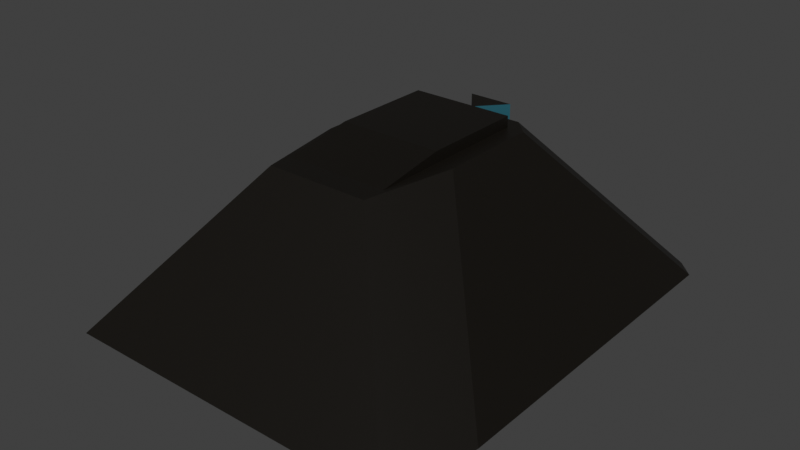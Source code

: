 # Source: main_room_dungeon.blend  (saved by Blender 3.0.42; exported with 4.5.12 LTS)
import bpy
from mathutils import Matrix  # noqa: F401  (used for matrix-valued properties, if any)

bpy.ops.wm.read_factory_settings(use_empty=True)
scene = bpy.context.scene
scene.name = 'Scene'

# ---- collections
col_collection = bpy.data.collections.new('Collection'); scene.collection.children.link(col_collection)

# ---- materials (node trees are filled in below, after node groups)
mat_aliendarkmetal = bpy.data.materials.new('AlienDarkMetal')
mat_aliendarkmetal.use_transparent_shadow = False
mat_aliendarkbluemetal = bpy.data.materials.new('AlienDarkBlueMetal')
mat_aliendarkbluemetal.use_transparent_shadow = False
mat_spectralglowing = bpy.data.materials.new('SpectralGlowing')
mat_spectralglowing.use_transparent_shadow = False

# ---- material node trees
mat_aliendarkmetal.use_nodes = True; mat_aliendarkmetal.node_tree.nodes.clear()
_N = mat_aliendarkmetal.node_tree.nodes; _L = mat_aliendarkmetal.node_tree.links
n0 = _N.new('ShaderNodeBsdfPrincipled'); n0.name = 'Principled BSDF'; n0.location = (10, 300)
n0.distribution = 'GGX'
n0.subsurface_method = 'RANDOM_WALK_SKIN'
n0.inputs[0].default_value = (0.003347, 0.002125, 0.0006071, 1.0)
n0.inputs[3].default_value = 1.45
n0.inputs[27].default_value = (0.0, 0.0, 0.0, 1.0)
n0.inputs[28].default_value = 1.0
n1 = _N.new('ShaderNodeOutputMaterial'); n1.name = 'Material Output'; n1.location = (300, 300)
_L.new(n0.outputs[0], n1.inputs[0])
n1.is_active_output = True
mat_aliendarkbluemetal.use_nodes = True; mat_aliendarkbluemetal.node_tree.nodes.clear()
_N = mat_aliendarkbluemetal.node_tree.nodes; _L = mat_aliendarkbluemetal.node_tree.links
n0 = _N.new('ShaderNodeBsdfPrincipled'); n0.name = 'Principled BSDF'; n0.location = (10, 300)
n0.distribution = 'GGX'
n0.subsurface_method = 'RANDOM_WALK_SKIN'
n0.inputs[0].default_value = (0.01229, 0.09306, 0.1248, 1.0)
n0.inputs[3].default_value = 1.45
n0.inputs[27].default_value = (0.0, 0.0, 0.0, 1.0)
n0.inputs[28].default_value = 1.0
n1 = _N.new('ShaderNodeOutputMaterial'); n1.name = 'Material Output'; n1.location = (300, 300)
_L.new(n0.outputs[0], n1.inputs[0])
n1.is_active_output = True
mat_spectralglowing.use_nodes = True; mat_spectralglowing.node_tree.nodes.clear()
_N = mat_spectralglowing.node_tree.nodes; _L = mat_spectralglowing.node_tree.links
n0 = _N.new('ShaderNodeBsdfPrincipled'); n0.name = 'Principled BSDF'; n0.location = (10, 300)
n0.distribution = 'GGX'
n0.subsurface_method = 'RANDOM_WALK_SKIN'
n0.inputs[0].default_value = (0.6172, 0.8796, 0.8469, 1.0)
n0.inputs[3].default_value = 1.45
n0.inputs[27].default_value = (0.0, 0.0, 0.0, 1.0)
n0.inputs[28].default_value = 1.0
n1 = _N.new('ShaderNodeOutputMaterial'); n1.name = 'Material Output'; n1.location = (300, 300)
_L.new(n0.outputs[0], n1.inputs[0])
n1.is_active_output = True

# ---- world
world_world = bpy.data.worlds.new('World'); scene.world = world_world
world_world.use_nodes = True; world_world.node_tree.nodes.clear()
_N = world_world.node_tree.nodes; _L = world_world.node_tree.links
n0 = _N.new('ShaderNodeOutputWorld'); n0.name = 'World Output'; n0.location = (300, 300)
n1 = _N.new('ShaderNodeBackground'); n1.name = 'Background'; n1.location = (10, 300)
n1.inputs[0].default_value = (0.05088, 0.05088, 0.05088, 1.0)
_L.new(n1.outputs[0], n0.inputs[0])
n0.is_active_output = True
world_world.color = (0.05088, 0.05088, 0.05088)
world_world.use_sun_shadow = False
world_world.sun_shadow_jitter_overblur = 0.0

# ---- meshes
me_plane_002 = bpy.data.meshes.new('Plane.002')
me_plane_002.from_pydata([(-0.7161, 0.7174, -0.5166), (1.084, 0.7174, -0.5166), (-0.4161, -1.383, -0.5166), (1.084, 0.7174, 8.483), (-0.4161, -1.383, 8.483), (-0.7161, 0.7174, 8.483), (-12.84, -11.12, -0.1491), (7.155, -11.12, -0.1491), (-12.84, 12.86, -0.1491), (7.155, 12.86, -0.1491), (-5.845, 5.857, 8.851), (0.1554, 5.857, 8.851), (-5.845, -4.122, 8.851), (0.1554, -4.122, 8.851), (-12.84, 13.86, -0.1491), (7.155, 13.86, -0.1491), (-13.84, -7.143, -0.1491), (-13.84, 12.86, -0.1491), (-12.84, -12.48, -0.1491), (7.155, -12.48, -0.1491), (8.155, -7.143, -0.1491), (8.155, 12.86, -0.1491), (1.155, 5.857, 8.851), (1.155, -0.1433, 8.851), (-5.845, 6.857, 8.851), (0.1554, 6.857, 8.851), (-6.845, 5.857, 8.851), (-6.845, -0.1433, 8.851), (-5.845, -5.478, 8.851), (0.1554, -5.478, 8.851), (-12.84, 12.86, -1.149), (-12.84, -7.143, -1.149), (7.155, -7.143, -1.149), (7.155, 12.86, -1.149), (-4.7, 1.7, -0.15), (-3.0, 2.6, 0.5), (-0.7, 1.7, -0.15), (-2.4, 2.6, 0.5), (-2.7, 4.7, -0.2), (-2.7, 3.0, 0.5), (0.1554, 5.857, 9.5), (-5.845, 5.857, 9.5), (0.1554, -0.1433, 9.5), (-5.845, -0.1433, 9.5), (-2.7, 6.6, -0.2), (-3.9, 8.2, -0.2), (-1.3, 8.2, -0.2), (-3.9, 8.2, 9.1), (-1.3, 8.2, 9.1), (-2.7, 6.6, 9.1), (-4.7, 0.7, 8.7), (-6.5, 0.7, 8.7), (-5.0, -1.4, 8.7), (-6.5, 0.7, -0.3), (-5.0, -1.4, -0.3), (-4.7, 0.7, -0.3), (-4.5, 1.8, 0.6), (-2.7, 4.4, 0.55), (-0.9, 1.8, 0.6)], [], [(4, 0, 2), (5, 1, 0), (3, 2, 1), (3, 5, 4), (32, 9, 7), (9, 10, 8), (13, 11, 40), (6, 13, 7), (7, 11, 9), (8, 12, 6), (14, 9, 8), (16, 8, 6), (19, 6, 7), (21, 7, 9), (13, 23, 22), (11, 25, 24), (10, 26, 27), (28, 13, 12), (24, 25, 15), (17, 16, 27), (18, 19, 29), (20, 21, 22), (22, 21, 15), (22, 25, 11), (24, 14, 17), (27, 16, 18), (29, 19, 20), (23, 13, 29), (12, 27, 28), (10, 24, 26), (9, 15, 21), (7, 20, 19), (6, 18, 16), (8, 17, 14), (30, 32, 31), (30, 6, 8), (33, 8, 9), (31, 7, 6), (6, 9, 8), (35, 37, 39), (57, 36, 38), (36, 56, 34), (34, 57, 38), (41, 43, 42), (13, 43, 12), (10, 12, 43), (11, 10, 41), (13, 10, 11), (26, 17, 27), (26, 24, 17), (14, 24, 15), (25, 22, 15), (23, 20, 22), (23, 29, 20), (28, 18, 29), (28, 27, 18), (40, 41, 42), (41, 10, 43), (12, 10, 27), (10, 11, 24), (40, 11, 41), (11, 13, 22), (42, 13, 40), (48, 44, 46), (49, 45, 44), (47, 46, 45), (47, 49, 48), (54, 50, 52), (55, 51, 50), (53, 52, 51), (53, 55, 54), (35, 57, 56), (37, 57, 39), (35, 58, 37), (4, 5, 0), (5, 3, 1), (3, 4, 2), (32, 33, 9), (9, 11, 10), (6, 12, 13), (7, 13, 11), (8, 10, 12), (14, 15, 9), (16, 17, 8), (19, 18, 6), (21, 20, 7), (28, 29, 13), (30, 33, 32), (30, 31, 6), (33, 30, 8), (31, 32, 7), (6, 7, 9), (57, 58, 36), (36, 58, 56), (34, 56, 57), (13, 42, 43), (13, 12, 10), (48, 49, 44), (49, 47, 45), (47, 48, 46), (54, 55, 50), (55, 53, 51), (53, 54, 52), (35, 39, 57), (37, 58, 57), (35, 56, 58)])
me_plane_002.polygons.foreach_set('material_index', [1, 1, 1, 0, 0, 0, 0, 0, 0, 0, 0, 0, 0, 0, 0, 0, 0, 0, 0, 0, 0, 0, 0, 0, 0, 0, 0, 0, 0, 0, 0, 0, 0, 0, 0, 0, 0, 0, 0, 1, 1, 1, 1, 0, 0, 0, 0, 0, 0, 0, 0, 0, 0, 0, 0, 0, 0, 0, 0, 0, 0, 0, 0, 1, 1, 1, 0, 1, 1, 1, 0, 1, 1, 1, 1, 1, 1, 0, 0, 0, 0, 0, 0, 0, 0, 0, 0, 0, 0, 0, 0, 0, 1, 1, 1, 0, 0, 1, 1, 1, 1, 1, 1, 1, 1, 1])
_uv = me_plane_002.uv_layers.new(name='UVMap')
_uv.uv.foreach_set('vector', [0.0, 0.0, 0.0, 0.0, 0.0, 0.0, 0.0, 0.0, 0.0, 0.0, 0.0, 0.0, 0.0, 0.0, 0.0, 0.0, 0.0, 0.0, 0.0, 0.0, 0.0, 0.0, 0.0, 0.0, 1.0, 0.0, 1.0, 1.0, 1.0, 0.0, 1.0, 1.0, 0.0, 1.0, 0.0, 1.0, 1.0, 1.0, 1.0, 1.0, 1.0, 1.0, 0.0, 0.0, 1.0, 1.0, 1.0, 0.0, 1.0, 0.0, 1.0, 1.0, 1.0, 1.0, 0.0, 1.0, 0.0, 1.0, 0.0, 0.0, 0.0, 1.0, 1.0, 1.0, 0.0, 1.0, 0.0, 0.0, 0.0, 1.0, 0.0, 0.0, 1.0, 0.0, 0.0, 0.0, 1.0, 0.0, 1.0, 1.0, 1.0, 0.0, 1.0, 1.0, 1.0, 1.0, 1.0, 1.0, 1.0, 1.0, 1.0, 1.0, 1.0, 1.0, 0.0, 1.0, 0.0, 1.0, 0.0, 1.0, 0.0, 1.0, 0.0, 1.0, 1.0, 1.0, 0.0, 1.0, 0.0, 1.0, 1.0, 1.0, 1.0, 1.0, 0.0, 1.0, 0.0, 0.0, 0.0, 1.0, 0.0, 0.0, 1.0, 0.0, 1.0, 1.0, 1.0, 0.0, 1.0, 1.0, 1.0, 1.0, 1.0, 1.0, 1.0, 1.0, 1.0, 1.0, 1.0, 1.0, 1.0, 1.0, 1.0, 1.0, 0.0, 1.0, 0.0, 1.0, 0.0, 1.0, 0.0, 1.0, 0.0, 0.0, 0.0, 0.0, 1.0, 1.0, 1.0, 0.0, 1.0, 0.0, 1.0, 1.0, 1.0, 1.0, 1.0, 1.0, 0.0, 1.0, 0.0, 1.0, 0.0, 1.0, 0.0, 1.0, 0.0, 1.0, 0.0, 1.0, 1.0, 1.0, 1.0, 1.0, 1.0, 1.0, 1.0, 0.0, 1.0, 0.0, 1.0, 0.0, 0.0, 0.0, 0.0, 0.0, 0.0, 0.0, 0.0, 1.0, 0.0, 1.0, 0.0, 1.0, 0.0, 1.0, 1.0, 0.0, 0.0, 0.0, 0.0, 1.0, 0.0, 0.0, 0.0, 1.0, 1.0, 1.0, 0.0, 1.0, 1.0, 1.0, 0.0, 0.0, 1.0, 0.0, 0.0, 0.0, 0.0, 0.0, 0.0, 0.0, 0.0, 0.0, 0.625, 0.9246, 0.625, 0.7468, 0.625, 0.569, 0.625, 0.5, 0.375, 0.75, 0.375, 0.5, 0.375, 0.75, 0.625, 1.0, 0.375, 1.0, 0.375, 1.0, 0.625, 0.5, 0.375, 0.5, 0.0, 1.0, 0.0, 1.0, 1.0, 1.0, 1.0, 1.0, 0.0, 1.0, 0.0, 1.0, 0.0, 1.0, 0.0, 1.0, 0.0, 1.0, 1.0, 1.0, 0.0, 1.0, 0.0, 1.0, 0.0, 0.0, 0.0, 0.0, 0.0, 0.0, 0.0, 1.0, 0.0, 1.0, 0.0, 1.0, 0.0, 1.0, 0.0, 1.0, 0.0, 1.0, 0.0, 1.0, 0.0, 1.0, 1.0, 1.0, 1.0, 1.0, 1.0, 1.0, 1.0, 1.0, 1.0, 1.0, 1.0, 0.0, 1.0, 1.0, 1.0, 1.0, 1.0, 1.0, 1.0, 0.0, 0.0, 1.0, 0.0, 0.0, 1.0, 1.0, 0.0, 1.0, 0.0, 1.0, 0.0, 0.0, 1.0, 1.0, 0.0, 1.0, 1.0, 1.0, 0.0, 1.0, 0.0, 1.0, 0.0, 1.0, 0.0, 1.0, 0.0, 1.0, 0.0, 1.0, 0.0, 1.0, 1.0, 1.0, 0.0, 1.0, 1.0, 1.0, 1.0, 1.0, 0.0, 1.0, 1.0, 1.0, 1.0, 1.0, 1.0, 1.0, 1.0, 1.0, 1.0, 1.0, 1.0, 1.0, 0.0, 0.0, 0.0, 0.0, 0.0, 0.0, 0.0, 0.0, 0.0, 0.0, 0.0, 0.0, 0.0, 0.0, 0.0, 0.0, 0.0, 0.0, 0.0, 0.0, 0.0, 0.0, 0.0, 0.0, 0.0, 0.0, 0.0, 0.0, 0.0, 0.0, 0.0, 0.0, 0.0, 0.0, 0.0, 0.0, 0.0, 0.0, 0.0, 0.0, 0.0, 0.0, 0.0, 0.0, 0.0, 0.0, 0.0, 0.0, 0.625, 0.9246, 0.625, 0.5, 0.625, 1.0, 0.625, 0.7468, 0.625, 0.5, 0.625, 0.569, 0.625, 0.9246, 0.625, 0.75, 0.625, 0.7468, 0.0, 0.0, 0.0, 0.0, 0.0, 0.0, 0.0, 0.0, 0.0, 0.0, 0.0, 0.0, 0.0, 0.0, 0.0, 0.0, 0.0, 0.0, 1.0, 0.0, 1.0, 1.0, 1.0, 1.0, 1.0, 1.0, 1.0, 1.0, 0.0, 1.0, 0.0, 0.0, 0.0, 1.0, 1.0, 1.0, 1.0, 0.0, 1.0, 1.0, 1.0, 1.0, 0.0, 1.0, 0.0, 1.0, 0.0, 1.0, 0.0, 1.0, 1.0, 1.0, 1.0, 1.0, 0.0, 0.0, 0.0, 1.0, 0.0, 1.0, 1.0, 0.0, 0.0, 0.0, 0.0, 0.0, 1.0, 1.0, 1.0, 0.0, 1.0, 0.0, 0.0, 1.0, 1.0, 1.0, 1.0, 1.0, 0.0, 1.0, 1.0, 1.0, 1.0, 0.0, 0.0, 1.0, 0.0, 0.0, 0.0, 0.0, 1.0, 1.0, 0.0, 1.0, 0.0, 1.0, 0.0, 0.0, 1.0, 0.0, 1.0, 0.0, 0.0, 0.0, 0.0, 0.0, 0.0, 0.0, 0.625, 0.5, 0.625, 0.75, 0.375, 0.75, 0.375, 0.75, 0.625, 0.75, 0.625, 1.0, 0.375, 1.0, 0.625, 1.0, 0.625, 0.5, 1.0, 1.0, 1.0, 1.0, 0.0, 1.0, 0.0, 0.0, 0.0, 0.0, 0.0, 0.0, 0.0, 0.0, 0.0, 0.0, 0.0, 0.0, 0.0, 0.0, 0.0, 0.0, 0.0, 0.0, 0.0, 0.0, 0.0, 0.0, 0.0, 0.0, 0.0, 0.0, 0.0, 0.0, 0.0, 0.0, 0.0, 0.0, 0.0, 0.0, 0.0, 0.0, 0.0, 0.0, 0.0, 0.0, 0.0, 0.0, 0.625, 0.9246, 0.625, 0.569, 0.625, 0.5, 0.625, 0.7468, 0.625, 0.75, 0.625, 0.5, 0.625, 0.9246, 0.625, 1.0, 0.625, 0.75])
me_plane_002.materials.append(mat_aliendarkmetal)
me_plane_002.materials.append(mat_aliendarkbluemetal)
me_plane_002.use_remesh_fix_poles = True
me_plane_002.use_remesh_preserve_attributes = False
me_plane_002.update()
me_cube_001 = bpy.data.meshes.new('Cube.001')
me_cube_001.from_pydata([(-1.0, -1.0, -1.0), (-1.0, -1.0, 1.0), (-1.0, 1.0, -1.0), (-1.0, 1.0, 1.0), (1.0, -1.0, -1.0), (1.0, -1.0, 1.0), (1.0, 1.0, -1.0), (1.0, 1.0, 1.0)], [], [(0, 1, 3, 2), (2, 3, 7, 6), (6, 7, 5, 4), (4, 5, 1, 0), (2, 6, 4, 0), (7, 3, 1, 5)])
_uv = me_cube_001.uv_layers.new(name='UVMap')
_uv.uv.foreach_set('vector', [0.375, 0.0, 0.625, 0.0, 0.625, 0.25, 0.375, 0.25, 0.375, 0.25, 0.625, 0.25, 0.625, 0.5, 0.375, 0.5, 0.375, 0.5, 0.625, 0.5, 0.625, 0.75, 0.375, 0.75, 0.375, 0.75, 0.625, 0.75, 0.625, 1.0, 0.375, 1.0, 0.125, 0.5, 0.375, 0.5, 0.375, 0.75, 0.125, 0.75, 0.625, 0.5, 0.875, 0.5, 0.875, 0.75, 0.625, 0.75])
me_cube_001.materials.append(mat_spectralglowing)
me_cube_001.use_remesh_fix_poles = True
me_cube_001.use_remesh_preserve_attributes = False
me_cube_001.update()

# ---- objects
ob_room = bpy.data.objects.new('Room', me_plane_002)
ob_cube = bpy.data.objects.new('Cube', me_cube_001)

# ---- transforms, parenting, visibility, modifiers, constraints
ob_room.location = (27.0, -47.0, 0.0)
ob_room.scale = (10.0, 10.0, 10.0)
ob_cube.location = (-0.2186, -19.7, 15.0)
ob_cube.rotation_euler = (-0.8079, -0.6371, 1.511)
ob_cube.scale = (5.0, 5.0, 5.0)

# ---- collection membership
col_collection.objects.link(ob_room)
col_collection.objects.link(ob_cube)

# ---- scene / render settings (as saved in the file)
scene.frame_start = 1; scene.frame_end = 250; scene.frame_set(1)
scene.render.engine = 'BLENDER_EEVEE_NEXT'
scene.cycles.sampling_pattern = 'TABULATED_SOBOL'
scene.cycles.use_light_tree = False
scene.view_settings.view_transform = 'Standard'
bpy.context.view_layer.update()

# ---- added for rendering (the .blend has no active camera and no usable light): camera, sun
cam_auto = bpy.data.cameras.new('AutoCamera')
cam_auto.lens = 50.0
cam_auto.sensor_width = 36.0
cam_auto.clip_end = 5834.11
ob_auto_camera = bpy.data.objects.new('AutoCamera', cam_auto)
scene.collection.objects.link(ob_auto_camera)
ob_auto_camera.location = (330.983, -439.024, 307.698)
ob_auto_camera.rotation_euler = (1.09748, -7.21219e-08, 0.694738)
scene.camera = ob_auto_camera
light_auto_sun = bpy.data.lights.new('AutoSun', 'SUN')
light_auto_sun.energy = 3.0
light_auto_sun.angle = 0.0523599
ob_auto_sun = bpy.data.objects.new('AutoSun', light_auto_sun)
scene.collection.objects.link(ob_auto_sun)
ob_auto_sun.rotation_euler = (0.872665, 0.174533, 0.523599)
bpy.context.view_layer.update()
